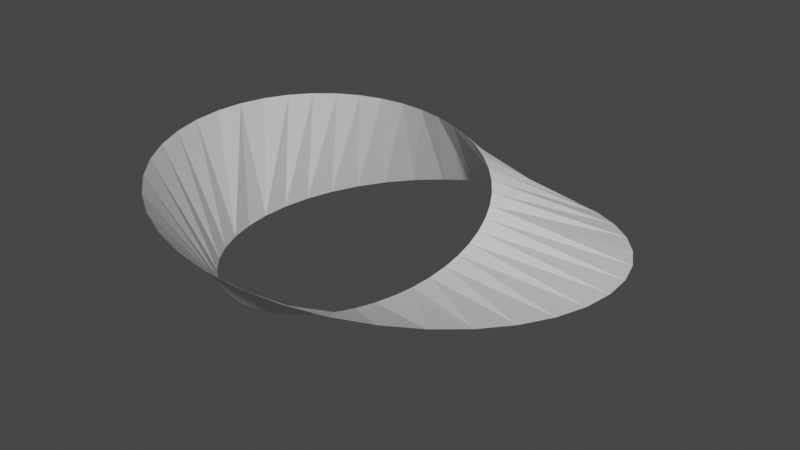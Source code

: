# Source: Mo_bius_1_.blend  (saved by Blender 2.82.7; exported with 4.5.12 LTS)
import bpy
from mathutils import Matrix  # noqa: F401  (used for matrix-valued properties, if any)

bpy.ops.wm.read_factory_settings(use_empty=True)
scene = bpy.context.scene
scene.name = 'Scene'

# ---- collections
col_collection = bpy.data.collections.new('Collection'); scene.collection.children.link(col_collection)

# ---- world
world_world = bpy.data.worlds.new('World'); scene.world = world_world
world_world.use_nodes = True; world_world.node_tree.nodes.clear()
_N = world_world.node_tree.nodes; _L = world_world.node_tree.links
n0 = _N.new('ShaderNodeOutputWorld'); n0.name = 'World Output'; n0.location = (300, 300)
n1 = _N.new('ShaderNodeBackground'); n1.name = 'Background'; n1.location = (10, 300)
n1.inputs[0].default_value = (0.05088, 0.05088, 0.05088, 1.0)
_L.new(n1.outputs[0], n0.inputs[0])
n0.is_active_output = True
world_world.color = (0.05088, 0.05088, 0.05088)
world_world.use_sun_shadow = False
world_world.sun_shadow_jitter_overblur = 0.0

# ---- meshes
me_plane_001 = bpy.data.meshes.new('Plane.001')
me_plane_001.from_pydata([(-5.093, 6.253e-07, -1.0), (-5.093, 6.253e-07, 1.0), (-5.093, -7.964e-07, 1.0), (-5.093, -7.964e-07, -1.0), (-4.987, 0.04713, 0.9971), (-4.829, 0.09028, 0.9883), (-4.624, 0.1286, 0.9737), (-4.383, 0.1614, 0.9534), (-4.112, 0.1883, 0.9275), (-3.821, 0.209, 0.8962), (-3.519, 0.2235, 0.8596), (-3.213, 0.2319, 0.8179), (-2.91, 0.2344, 0.7715), (-2.617, 0.2315, 0.7205), (-2.34, 0.2235, 0.6653), (-2.082, 0.2111, 0.6062), (-1.848, 0.1947, 0.5436), (-1.64, 0.175, 0.4777), (-1.459, 0.1525, 0.4091), (-1.308, 0.1277, 0.338), (-1.186, 0.1011, 0.265), (-1.095, 0.07312, 0.1904), (-1.034, 0.04423, 0.1147), (-1.004, 0.0148, 0.0383), (-1.004, -0.0148, -0.0383), (-1.034, -0.04423, -0.1147), (-1.095, -0.07312, -0.1904), (-1.186, -0.1011, -0.265), (-1.308, -0.1277, -0.338), (-1.459, -0.1525, -0.4091), (-1.64, -0.175, -0.4777), (-1.848, -0.1947, -0.5436), (-2.082, -0.2111, -0.6062), (-2.34, -0.2235, -0.6653), (-2.617, -0.2315, -0.7205), (-2.91, -0.2344, -0.7715), (-3.213, -0.2319, -0.8179), (-3.519, -0.2235, -0.8596), (-3.821, -0.209, -0.8962), (-4.112, -0.1883, -0.9275), (-4.383, -0.1614, -0.9534), (-4.624, -0.1286, -0.9737), (-4.829, -0.09028, -0.9883), (-4.987, -0.04713, -0.9971), (-5.139, -0.05005, 0.9971), (-5.12, -0.1018, 0.9883), (-5.033, -0.1539, 0.9737), (-4.876, -0.2048, 0.9534), (-4.651, -0.2531, 0.9275), (-4.359, -0.2973, 0.8962), (-4.007, -0.3358, 0.8596), (-3.602, -0.3673, 0.8179), (-3.152, -0.3906, 0.7715), (-2.671, -0.4047, 0.7205), (-2.169, -0.4089, 0.6653), (-1.661, -0.4028, 0.6062), (-1.161, -0.3862, 0.5436), (-0.6848, -0.3594, 0.4777), (-0.2451, -0.3228, 0.4091), (0.1442, -0.2774, 0.338), (0.4712, -0.2243, 0.265), (0.7259, -0.1649, 0.1904), (0.9003, -0.1008, 0.1147), (0.9889, -0.03393, 0.0383), (0.9889, 0.03393, -0.0383), (0.9003, 0.1008, -0.1147), (0.7259, 0.1649, -0.1904), (0.4712, 0.2243, -0.265), (0.1442, 0.2774, -0.338), (-0.2451, 0.3228, -0.4091), (-0.6848, 0.3594, -0.4777), (-1.161, 0.3862, -0.5436), (-1.661, 0.4028, -0.6062), (-2.169, 0.4089, -0.6653), (-2.671, 0.4047, -0.7205), (-3.152, 0.3906, -0.7715), (-3.602, 0.3673, -0.8179), (-4.007, 0.3358, -0.8596), (-4.359, 0.2973, -0.8962), (-4.651, 0.2531, -0.9275), (-4.876, 0.2048, -0.9534), (-5.033, 0.1539, -0.9737), (-5.12, 0.1018, -0.9883), (-5.139, 0.05005, -0.9971)], [], [(4, 83, 3, 2), (0, 1, 44, 43), (43, 44, 45, 42), (42, 45, 46, 41), (41, 46, 47, 40), (40, 47, 48, 39), (39, 48, 49, 38), (38, 49, 50, 37), (37, 50, 51, 36), (36, 51, 52, 35), (35, 52, 53, 34), (34, 53, 54, 33), (33, 54, 55, 32), (32, 55, 56, 31), (31, 56, 57, 30), (30, 57, 58, 29), (29, 58, 59, 28), (28, 59, 60, 27), (27, 60, 61, 26), (26, 61, 62, 25), (25, 62, 63, 24), (24, 63, 64, 23), (23, 64, 65, 22), (22, 65, 66, 21), (21, 66, 67, 20), (20, 67, 68, 19), (19, 68, 69, 18), (18, 69, 70, 17), (17, 70, 71, 16), (16, 71, 72, 15), (15, 72, 73, 14), (14, 73, 74, 13), (13, 74, 75, 12), (12, 75, 76, 11), (11, 76, 77, 10), (10, 77, 78, 9), (9, 78, 79, 8), (8, 79, 80, 7), (7, 80, 81, 6), (6, 81, 82, 5), (5, 82, 83, 4)])
_uv = me_plane_001.uv_layers.new(name='UVMap')
_uv.uv.foreach_set('vector', [0.0, 0.9756, 1.0, 0.9756, 1.0, 1.0, 0.0, 1.0, 0.0, 0.0, 1.0, 0.0, 1.0, 0.02439, 0.0, 0.02439, 0.0, 0.02439, 1.0, 0.02439, 1.0, 0.04878, 0.0, 0.04878, 0.0, 0.04878, 1.0, 0.04878, 1.0, 0.07317, 0.0, 0.07317, 0.0, 0.07317, 1.0, 0.07317, 1.0, 0.09756, 0.0, 0.09756, 0.0, 0.09756, 1.0, 0.09756, 1.0, 0.122, 0.0, 0.122, 0.0, 0.122, 1.0, 0.122, 1.0, 0.1463, 0.0, 0.1463, 0.0, 0.1463, 1.0, 0.1463, 1.0, 0.1707, 0.0, 0.1707, 0.0, 0.1707, 1.0, 0.1707, 1.0, 0.1951, 0.0, 0.1951, 0.0, 0.1951, 1.0, 0.1951, 1.0, 0.2195, 0.0, 0.2195, 0.0, 0.2195, 1.0, 0.2195, 1.0, 0.2439, 0.0, 0.2439, 0.0, 0.2439, 1.0, 0.2439, 1.0, 0.2683, 0.0, 0.2683, 0.0, 0.2683, 1.0, 0.2683, 1.0, 0.2927, 0.0, 0.2927, 0.0, 0.2927, 1.0, 0.2927, 1.0, 0.3171, 0.0, 0.3171, 0.0, 0.3171, 1.0, 0.3171, 1.0, 0.3415, 0.0, 0.3415, 0.0, 0.3415, 1.0, 0.3415, 1.0, 0.3659, 0.0, 0.3659, 0.0, 0.3659, 1.0, 0.3659, 1.0, 0.3902, 0.0, 0.3902, 0.0, 0.3902, 1.0, 0.3902, 1.0, 0.4146, 0.0, 0.4146, 0.0, 0.4146, 1.0, 0.4146, 1.0, 0.439, 0.0, 0.439, 0.0, 0.439, 1.0, 0.439, 1.0, 0.4634, 0.0, 0.4634, 0.0, 0.4634, 1.0, 0.4634, 1.0, 0.4878, 0.0, 0.4878, 0.0, 0.4878, 1.0, 0.4878, 1.0, 0.5122, 0.0, 0.5122, 0.0, 0.5122, 1.0, 0.5122, 1.0, 0.5366, 0.0, 0.5366, 0.0, 0.5366, 1.0, 0.5366, 1.0, 0.561, 0.0, 0.561, 0.0, 0.561, 1.0, 0.561, 1.0, 0.5854, 0.0, 0.5854, 0.0, 0.5854, 1.0, 0.5854, 1.0, 0.6098, 0.0, 0.6098, 0.0, 0.6098, 1.0, 0.6098, 1.0, 0.6341, 0.0, 0.6341, 0.0, 0.6341, 1.0, 0.6341, 1.0, 0.6585, 0.0, 0.6585, 0.0, 0.6585, 1.0, 0.6585, 1.0, 0.6829, 0.0, 0.6829, 0.0, 0.6829, 1.0, 0.6829, 1.0, 0.7073, 0.0, 0.7073, 0.0, 0.7073, 1.0, 0.7073, 1.0, 0.7317, 0.0, 0.7317, 0.0, 0.7317, 1.0, 0.7317, 1.0, 0.7561, 0.0, 0.7561, 0.0, 0.7561, 1.0, 0.7561, 1.0, 0.7805, 0.0, 0.7805, 0.0, 0.7805, 1.0, 0.7805, 1.0, 0.8049, 0.0, 0.8049, 0.0, 0.8049, 1.0, 0.8049, 1.0, 0.8293, 0.0, 0.8293, 0.0, 0.8293, 1.0, 0.8293, 1.0, 0.8537, 0.0, 0.8537, 0.0, 0.8537, 1.0, 0.8537, 1.0, 0.878, 0.0, 0.878, 0.0, 0.878, 1.0, 0.878, 1.0, 0.9024, 0.0, 0.9024, 0.0, 0.9024, 1.0, 0.9024, 1.0, 0.9268, 0.0, 0.9268, 0.0, 0.9268, 1.0, 0.9268, 1.0, 0.9512, 0.0, 0.9512, 0.0, 0.9512, 1.0, 0.9512, 1.0, 0.9756, 0.0, 0.9756])
me_plane_001.use_remesh_fix_poles = True
me_plane_001.use_remesh_preserve_attributes = False
me_plane_001.use_mirror_vertex_groups = False
me_plane_001.update()

# ---- objects
ob_empty = bpy.data.objects.new('Empty', None)
ob_plane = bpy.data.objects.new('Plane', me_plane_001)

# ---- transforms, parenting, visibility, modifiers, constraints
ob_empty.location = (0.0, 0.0, 0.0)
ob_empty.rotation_mode = 'QUATERNION'
ob_empty.rotation_quaternion = (0.707, 0.0, 0.0, 0.707)
ob_empty.empty_display_type = 'ARROWS'
ob_empty.lineart.crease_threshold = 0.0
ob_plane.location = (0.0, 0.0, 0.0)
ob_plane.scale = (1.0, 8.0, 1.0)
ob_plane.lineart.crease_threshold = 0.0

# ---- collection membership
col_collection.objects.link(ob_empty)
col_collection.objects.link(ob_plane)

# ---- scene / render settings (as saved in the file)
scene.frame_start = 1; scene.frame_end = 250; scene.frame_set(1)
scene.render.engine = 'BLENDER_EEVEE_NEXT'
scene.cycles.use_denoising = False
scene.cycles.samples = 128
scene.cycles.sampling_pattern = 'TABULATED_SOBOL'
scene.cycles.use_adaptive_sampling = False
scene.cycles.use_light_tree = False
scene.view_settings.view_transform = 'Filmic'
bpy.context.view_layer.update()

# ---- added for rendering (the .blend has no active camera and no usable light): camera, sun
cam_auto = bpy.data.cameras.new('AutoCamera')
cam_auto.lens = 50.0
cam_auto.sensor_width = 36.0
cam_auto.clip_end = 1000.0
ob_auto_camera = bpy.data.objects.new('AutoCamera', cam_auto)
scene.collection.objects.link(ob_auto_camera)
ob_auto_camera.location = (6.4227, -10.1972, 6.79812)
ob_auto_camera.rotation_euler = (1.09748, -7.21219e-08, 0.694738)
scene.camera = ob_auto_camera
light_auto_sun = bpy.data.lights.new('AutoSun', 'SUN')
light_auto_sun.energy = 3.0
light_auto_sun.angle = 0.0523599
ob_auto_sun = bpy.data.objects.new('AutoSun', light_auto_sun)
scene.collection.objects.link(ob_auto_sun)
ob_auto_sun.rotation_euler = (0.872665, 0.174533, 0.523599)
bpy.context.view_layer.update()
